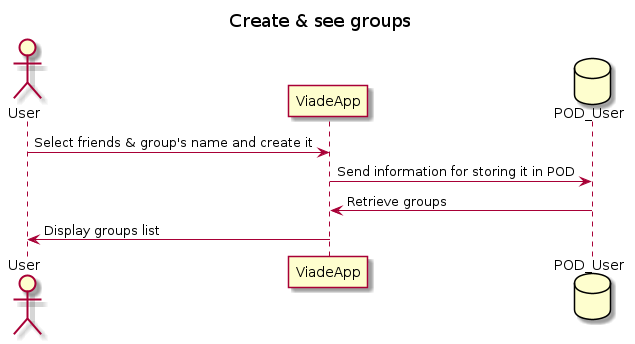

The diagram above was rendered by PlantUML. Its source (embedded in the PNG):
@startuml
title Create & see groups

actor User
participant ViadeApp
database POD_User
User -> ViadeApp: Select friends & group's name and create it
ViadeApp -> POD_User: Send information for storing it in POD
ViadeApp <- POD_User: Retrieve groups
User <- ViadeApp: Display groups list
@enduml